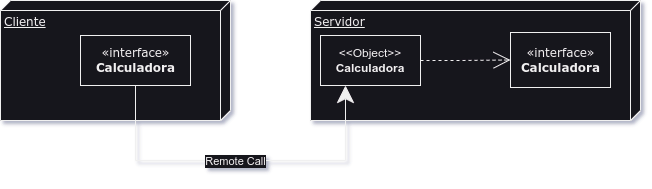

The diagram above was exported from draw.io. Its source (the exported page's mxGraphModel, read from the mxfile embedded in the PNG):
<mxGraphModel dx="880" dy="559" grid="1" gridSize="10" guides="1" tooltips="1" connect="1" arrows="1" fold="1" page="1" pageScale="1" pageWidth="1100" pageHeight="850" background="none" math="0" shadow="0">
  <root>
    <mxCell id="0" />
    <mxCell id="1" parent="0" />
    <mxCell id="39150e848f15840c-1" value="Cliente" style="verticalAlign=top;align=left;spacingTop=8;spacingLeft=2;spacingRight=12;shape=cube;size=10;direction=south;fontStyle=4;html=1;rounded=0;shadow=0;comic=0;labelBackgroundColor=none;strokeWidth=1;fontFamily=Verdana;fontSize=12" parent="1" vertex="1">
      <mxGeometry x="220" y="120" width="230" height="120" as="geometry" />
    </mxCell>
    <mxCell id="39150e848f15840c-2" value="Servidor" style="verticalAlign=top;align=left;spacingTop=8;spacingLeft=2;spacingRight=12;shape=cube;size=10;direction=south;fontStyle=4;html=1;rounded=0;shadow=0;comic=0;labelBackgroundColor=none;strokeWidth=1;fontFamily=Verdana;fontSize=12" parent="1" vertex="1">
      <mxGeometry x="530" y="120" width="330" height="120" as="geometry" />
    </mxCell>
    <mxCell id="oYIvY4bgqSK7Rj_jATKt-7" style="edgeStyle=orthogonalEdgeStyle;rounded=0;orthogonalLoop=1;jettySize=auto;html=1;exitX=0.5;exitY=1;exitDx=0;exitDy=0;endSize=15;entryX=0.25;entryY=1;entryDx=0;entryDy=0;" edge="1" parent="1" source="39150e848f15840c-4" target="oYIvY4bgqSK7Rj_jATKt-1">
      <mxGeometry relative="1" as="geometry">
        <mxPoint x="580" y="270" as="targetPoint" />
        <Array as="points">
          <mxPoint x="355" y="280" />
          <mxPoint x="565" y="280" />
        </Array>
      </mxGeometry>
    </mxCell>
    <mxCell id="oYIvY4bgqSK7Rj_jATKt-8" value="Remote Call" style="edgeLabel;html=1;align=center;verticalAlign=middle;resizable=0;points=[];" vertex="1" connectable="0" parent="oYIvY4bgqSK7Rj_jATKt-7">
      <mxGeometry x="-0.0359" relative="1" as="geometry">
        <mxPoint as="offset" />
      </mxGeometry>
    </mxCell>
    <mxCell id="39150e848f15840c-4" value="«interface»&lt;br&gt;&lt;b&gt;Calculadora&lt;/b&gt;" style="html=1;rounded=0;shadow=0;comic=0;labelBackgroundColor=none;strokeWidth=1;fontFamily=Verdana;fontSize=12;align=center;" parent="1" vertex="1">
      <mxGeometry x="300" y="155" width="110" height="50" as="geometry" />
    </mxCell>
    <mxCell id="39150e848f15840c-8" value="«interface»&lt;br&gt;&lt;b&gt;Calculadora&lt;/b&gt;" style="html=1;rounded=0;shadow=0;comic=0;labelBackgroundColor=none;strokeWidth=1;fontFamily=Verdana;fontSize=12;align=center;" parent="1" vertex="1">
      <mxGeometry x="730" y="152" width="100" height="55" as="geometry" />
    </mxCell>
    <mxCell id="oYIvY4bgqSK7Rj_jATKt-3" style="edgeStyle=orthogonalEdgeStyle;rounded=0;orthogonalLoop=1;jettySize=auto;html=1;exitX=1;exitY=0.5;exitDx=0;exitDy=0;entryX=0;entryY=0.5;entryDx=0;entryDy=0;dashed=1;endArrow=open;endFill=0;endSize=15;" edge="1" parent="1" source="oYIvY4bgqSK7Rj_jATKt-1" target="39150e848f15840c-8">
      <mxGeometry relative="1" as="geometry" />
    </mxCell>
    <mxCell id="oYIvY4bgqSK7Rj_jATKt-1" value="&amp;lt;&amp;lt;Object&amp;gt;&amp;gt;&lt;br&gt;&lt;b&gt;Calculadora&lt;/b&gt;" style="rounded=0;whiteSpace=wrap;html=1;" vertex="1" parent="1">
      <mxGeometry x="540" y="155" width="100" height="50" as="geometry" />
    </mxCell>
  </root>
</mxGraphModel>